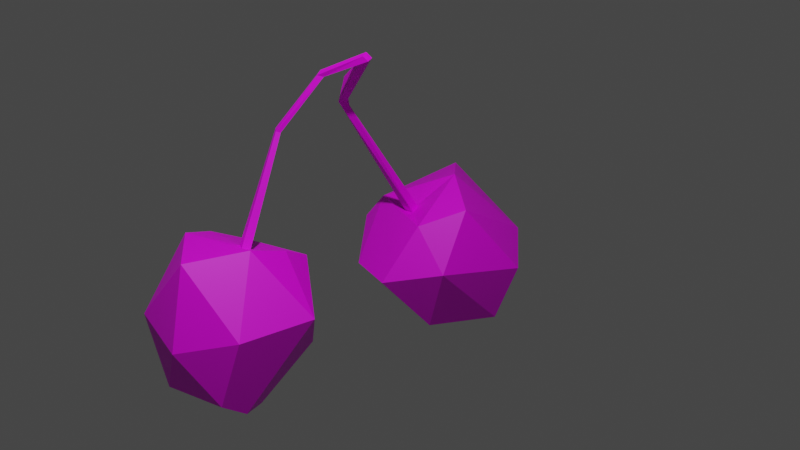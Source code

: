 # Source: Cherry.blend  (saved by Blender 2.83.19; exported with 4.5.12 LTS)
import bpy
from mathutils import Matrix  # noqa: F401  (used for matrix-valued properties, if any)

bpy.ops.wm.read_factory_settings(use_empty=True)
scene = bpy.context.scene
scene.name = 'Scene'

# ---- collections
col_collection = bpy.data.collections.new('Collection'); scene.collection.children.link(col_collection)

# ---- images (referenced by path relative to the original .blend; pixels are not part of the script)
import os
ASSET_DIR = os.environ.get("B2B_ASSET_DIR", "")  # directory of the original .blend (textures are referenced by path, not embedded)
HERE = os.path.dirname(os.path.abspath(__file__))  # packed textures are extracted next to this script under _unpacked/

def load_image(name, relpath, width, height, colorspace="sRGB"):
    """Load a texture the original file referenced (path relative to the .blend, or extracted next to this script)."""
    p = next((c for c in (os.path.join(HERE, relpath), os.path.join(ASSET_DIR, relpath)) if relpath and os.path.exists(c)), "")
    if p:
        img = bpy.data.images.load(p, check_existing=True)
        img.name = name
    else:  # same state as the original file: an image datablock whose file is absent (Cycles renders it pink)
        img = bpy.data.images.new(name, width, height)
        img.source = "FILE"
        img.filepath = "//" + (relpath or name)
    img.colorspace_settings.name = colorspace
    return img
img_reference_png = load_image('reference.png', 'Textures/reference.png', 1024, 1024, 'sRGB')

# ---- materials (node trees are filled in below, after node groups)
mat_cherry = bpy.data.materials.new('Cherry')
mat_cherry.use_transparent_shadow = False

# ---- material node trees
mat_cherry.use_nodes = True; mat_cherry.node_tree.nodes.clear()
_N = mat_cherry.node_tree.nodes; _L = mat_cherry.node_tree.links
n0 = _N.new('ShaderNodeBsdfPrincipled'); n0.name = 'Principled BSDF'; n0.location = (10, 300)
n0.distribution = 'GGX'
n0.subsurface_method = 'BURLEY'
n0.inputs[3].default_value = 1.45
n0.inputs[27].default_value = (0.0, 0.0, 0.0, 1.0)
n0.inputs[28].default_value = 1.0
n1 = _N.new('ShaderNodeOutputMaterial'); n1.name = 'Material Output'; n1.location = (300, 300)
n2 = _N.new('ShaderNodeTexImage'); n2.name = 'Image Texture'; n2.location = (-280, 280)
n2.image = img_reference_png
_L.new(n0.outputs[0], n1.inputs[0])
_L.new(n2.outputs[0], n0.inputs[0])
n1.is_active_output = True

# ---- world
world_world = bpy.data.worlds.new('World'); scene.world = world_world
world_world.use_nodes = True; world_world.node_tree.nodes.clear()
_N = world_world.node_tree.nodes; _L = world_world.node_tree.links
n0 = _N.new('ShaderNodeOutputWorld'); n0.name = 'World Output'; n0.location = (300, 300)
n1 = _N.new('ShaderNodeBackground'); n1.name = 'Background'; n1.location = (10, 300)
n1.inputs[0].default_value = (0.05088, 0.05088, 0.05088, 1.0)
_L.new(n1.outputs[0], n0.inputs[0])
n0.is_active_output = True
world_world.color = (0.05088, 0.05088, 0.05088)
world_world.use_sun_shadow = False
world_world.sun_shadow_jitter_overblur = 0.0

# ---- cameras
cam_camera = bpy.data.cameras.new('Camera')
cam_camera.clip_end = 100.0
cam_camera.ortho_scale = 7.314

# ---- lights
light_light = bpy.data.lights.new('Light', 'POINT')
light_light.transmission_factor = 0.0
light_light.energy = 1000.0
light_light.shadow_soft_size = 0.1
light_light.shadow_maximum_resolution = 0.006
light_light.use_absolute_resolution = True

# ---- meshes
me_plane = bpy.data.meshes.new('Plane')
me_plane.from_pydata([(0.3993, 0.7379, 0.3574), (0.5159, -0.0002961, 0.5234), (0.05084, 0.6849, -0.007037), (0.02903, 1.732, 0.0902), (0.0, -0.6634, 0.3577), (0.0, 0.7662, 0.4174), (-0.5159, -0.0002961, 0.5234), (0.0, 0.2794, 0.8397), (-0.3993, 0.7379, 0.3574), (0.0, 0.7013, 0.05199), (-0.05084, 0.6849, -0.007037), (-3.742e-10, 1.731, 0.122), (-0.02903, 1.732, 0.0902), (0.6869, -0.2099, 0.0109), (0.7804, 0.5302, -0.004174), (0.3842, 0.7402, -0.3655), (0.2738, -0.6035, 0.2904), (0.2622, -0.593, -0.3145), (0.5159, -0.0002961, -0.5234), (-0.6869, -0.2099, 0.0109), (-0.7804, 0.5302, -0.004174), (-0.2738, -0.6035, 0.2904), (0.0, -0.5507, -0.4714), (-0.2622, -0.593, -0.3145), (0.0, 0.7662, -0.4174), (-0.3842, 0.7402, -0.3655), (-0.5159, -0.0002961, -0.5234), (0.0, 0.2794, -0.8397), (0.0, 0.7105, -0.07453), (-3.742e-10, 1.762, 0.05804), (-4.223e-09, 2.254, 0.4455), (0.02967, 2.257, 0.3967), (-0.02967, 2.257, 0.3967), (-4.223e-09, 2.307, 0.3986), (-3.315e-09, 2.434, 0.849), (1.662, 1.695, 0.9559), (2.342, 1.312, 1.398), (1.58, 1.336, 0.6728), (1.424, 1.389, 1.271), (2.014, 0.9507, 1.633), (2.237, 0.4218, 1.4), (1.347, 0.7664, 1.219), (1.513, 1.264, 0.6784), (2.658, 1.319, 0.9159), (2.156, 1.816, 0.6768), (2.777, 0.7194, 0.688), (2.276, 1.43, 0.2555), (0.7581, 1.932, 0.3275), (1.822, 0.2284, 0.9365), (1.211, 0.5746, 0.6847), (1.25, 1.156, 0.9152), (2.379, 0.2345, 0.7068), (1.778, 1.127, 0.01786), (2.411, 0.6381, 0.1953), (2.646, 0.6776, 1.251), (1.473, 0.6753, 0.2269), (1.673, 1.352, 0.2243), (1.574, 1.268, 0.5581), (0.4462, 2.102, 0.3328), (0.472, 2.118, 0.4007), (0.2592, 2.31, 0.4682), (0.04368, 2.473, 0.8495), (-0.002437, 2.508, 0.8143), (-0.03483, 2.466, 0.8143)], [], [(1, 7, 0), (4, 1, 16), (13, 1, 14), (5, 9, 0), (0, 9, 2), (2, 15, 0), (9, 3, 2), (29, 31, 33), (6, 4, 21), (19, 6, 21), (5, 8, 9), (8, 10, 9), (10, 8, 25), (12, 9, 10), (29, 32, 12), (18, 22, 17), (17, 4, 16), (13, 17, 16), (13, 18, 17), (22, 4, 17), (24, 15, 28), (15, 2, 28), (3, 28, 2), (3, 30, 31), (26, 27, 25), (22, 26, 23), (23, 21, 4), (23, 19, 21), (19, 26, 20), (22, 23, 4), (24, 28, 25), (25, 28, 10), (28, 12, 10), (12, 30, 11), (31, 30, 34), (33, 63, 32), (30, 63, 34), (33, 31, 62), (63, 62, 34), (36, 38, 35), (54, 39, 36), (43, 36, 44), (50, 42, 35), (35, 42, 37), (37, 59, 47), (47, 59, 60), (50, 38, 41), (41, 38, 39), (41, 39, 40), (40, 54, 51), (48, 40, 51), (48, 41, 40), (42, 50, 57), (59, 37, 42), (56, 52, 46), (46, 52, 53), (46, 53, 45), (43, 45, 54), (43, 46, 45), (57, 56, 37), (37, 56, 35), (47, 57, 37), (53, 55, 51), (48, 55, 49), (45, 51, 54), (57, 50, 56), (57, 58, 42), (59, 62, 60), (59, 63, 34), (58, 60, 63), (60, 62, 63), (63, 62, 61), (34, 63, 61), (7, 5, 0), (4, 7, 1), (13, 16, 1), (1, 0, 14), (15, 14, 0), (9, 11, 3), (29, 3, 31), (8, 5, 7), (6, 8, 7), (6, 7, 4), (19, 20, 6), (20, 8, 6), (20, 25, 8), (12, 11, 9), (29, 33, 32), (15, 24, 27), (18, 15, 27), (18, 27, 22), (13, 14, 18), (14, 15, 18), (3, 29, 28), (3, 11, 30), (27, 24, 25), (22, 27, 26), (19, 23, 26), (26, 25, 20), (28, 29, 12), (12, 32, 30), (31, 34, 62), (33, 62, 63), (30, 32, 63), (38, 50, 35), (36, 39, 38), (54, 40, 39), (54, 36, 43), (36, 35, 44), (48, 49, 41), (49, 50, 41), (42, 58, 59), (47, 60, 58), (43, 44, 46), (44, 56, 46), (44, 35, 56), (56, 55, 52), (55, 53, 52), (51, 45, 53), (48, 51, 55), (50, 49, 56), (49, 55, 56), (57, 47, 58), (59, 61, 62), (59, 58, 63), (59, 34, 61)])
_uv = me_plane.uv_layers.new(name='UVMap')
_uv.uv.foreach_set('vector', [0.4727, 0.2719, 0.407, 0.2635, 0.4645, 0.2417, 0.4637, 0.3053, 0.4727, 0.2719, 0.4881, 0.2988, 0.5363, 0.2796, 0.4727, 0.2719, 0.5247, 0.2466, 0.4256, 0.2348, 0.4469, 0.2241, 0.4645, 0.2417, 0.4645, 0.2417, 0.4469, 0.2241, 0.4619, 0.2264, 0.4619, 0.2264, 0.4642, 0.2408, 0.4645, 0.2417, 0.3254, 0.9308, 0.4043, 0.9281, 0.3221, 0.9265, 0.4665, 0.8523, 0.5096, 0.7149, 0.5074, 0.7124, 0.4727, 0.2719, 0.4637, 0.3053, 0.4881, 0.2988, 0.5363, 0.2796, 0.4727, 0.2719, 0.4881, 0.2988, 0.4256, 0.2348, 0.4645, 0.2417, 0.4469, 0.2241, 0.4645, 0.2417, 0.4619, 0.2264, 0.4469, 0.2241, 0.4619, 0.2264, 0.4645, 0.2417, 0.4642, 0.2408, 0.4042, 0.9281, 0.3254, 0.9308, 0.3224, 0.9425, 0.4665, 0.8523, 0.5051, 0.7149, 0.4665, 0.8541, 0.4727, 0.2719, 0.4492, 0.3012, 0.4856, 0.2983, 0.4856, 0.2983, 0.4637, 0.3053, 0.4881, 0.2988, 0.5363, 0.2796, 0.4856, 0.2983, 0.4881, 0.2988, 0.5363, 0.2796, 0.4727, 0.2719, 0.4856, 0.2983, 0.4492, 0.3012, 0.4637, 0.3053, 0.4856, 0.2983, 0.4256, 0.2348, 0.4642, 0.2408, 0.4469, 0.2241, 0.4642, 0.2408, 0.4619, 0.2264, 0.4469, 0.2241, 0.4043, 0.9281, 0.3201, 0.9321, 0.3221, 0.9265, 0.4665, 0.8541, 0.5074, 0.7184, 0.5096, 0.7149, 0.4727, 0.2719, 0.407, 0.2635, 0.4642, 0.2408, 0.4492, 0.3012, 0.4727, 0.2719, 0.4856, 0.2983, 0.4856, 0.2983, 0.4881, 0.2988, 0.4637, 0.3053, 0.4856, 0.2983, 0.5363, 0.2796, 0.4881, 0.2988, 0.5363, 0.2796, 0.4727, 0.2719, 0.5247, 0.2466, 0.4492, 0.3012, 0.4856, 0.2983, 0.4637, 0.3053, 0.4256, 0.2348, 0.4469, 0.2241, 0.4642, 0.2408, 0.4642, 0.2408, 0.4469, 0.2241, 0.4619, 0.2264, 0.3201, 0.9321, 0.4042, 0.9281, 0.3224, 0.9425, 0.4665, 0.8541, 0.5074, 0.7184, 0.4665, 0.8551, 0.5096, 0.7149, 0.5074, 0.7184, 0.519, 0.5049, 0.5074, 0.7124, 0.5127, 0.4858, 0.5051, 0.7149, 0.5074, 0.7184, 0.5162, 0.5049, 0.5176, 0.5045, 0.5074, 0.7124, 0.5096, 0.7149, 0.5176, 0.4793, 0.5176, 0.4951, 0.5225, 0.4858, 0.5215, 0.4969, 0.4748, 0.2772, 0.4108, 0.2462, 0.4642, 0.2408, 0.4935, 0.3054, 0.4202, 0.2826, 0.4748, 0.2772, 0.5363, 0.2796, 0.4748, 0.2772, 0.5247, 0.2466, 0.4621, 0.2374, 0.4608, 0.2265, 0.4642, 0.2408, 0.4642, 0.2408, 0.4608, 0.2265, 0.4626, 0.2262, 0.3343, 0.9356, 0.4305, 0.9058, 0.409, 0.9239, 0.4679, 0.8525, 0.489, 0.7798, 0.5128, 0.7126, 0.4621, 0.2374, 0.4108, 0.2462, 0.4688, 0.2576, 0.4688, 0.2576, 0.4108, 0.2462, 0.4202, 0.2826, 0.4688, 0.2576, 0.4202, 0.2826, 0.4818, 0.2962, 0.4818, 0.2962, 0.4935, 0.3054, 0.4859, 0.295, 0.5363, 0.2796, 0.4818, 0.2962, 0.4859, 0.295, 0.5363, 0.2796, 0.4688, 0.2576, 0.4818, 0.2962, 0.4608, 0.2265, 0.4621, 0.2374, 0.4618, 0.2263, 0.4305, 0.9058, 0.3343, 0.9356, 0.3371, 0.9506, 0.4608, 0.2372, 0.4108, 0.2462, 0.4688, 0.2576, 0.4688, 0.2576, 0.4108, 0.2462, 0.4202, 0.2826, 0.4688, 0.2576, 0.4202, 0.2826, 0.4818, 0.2962, 0.5363, 0.2796, 0.4818, 0.2962, 0.4935, 0.3054, 0.5363, 0.2796, 0.4688, 0.2576, 0.4818, 0.2962, 0.4618, 0.2263, 0.4608, 0.2372, 0.4626, 0.2262, 0.4626, 0.2262, 0.4608, 0.2372, 0.4642, 0.2408, 0.409, 0.9239, 0.3307, 0.9462, 0.3343, 0.9356, 0.4202, 0.2826, 0.4678, 0.2505, 0.4859, 0.295, 0.5363, 0.2796, 0.4678, 0.2505, 0.5247, 0.2466, 0.4818, 0.2962, 0.4859, 0.295, 0.4935, 0.3054, 0.4618, 0.2263, 0.4621, 0.2374, 0.4608, 0.2372, 0.3307, 0.9462, 0.4264, 0.9033, 0.3371, 0.9506, 0.5063, 0.746, 0.5215, 0.4969, 0.5128, 0.7126, 0.5063, 0.746, 0.5137, 0.4969, 0.5162, 0.5049, 0.5021, 0.7436, 0.5128, 0.7126, 0.5127, 0.4858, 0.5128, 0.7126, 0.5225, 0.4858, 0.5176, 0.4793, 0.5176, 0.4951, 0.5215, 0.4969, 0.519, 0.5049, 0.5176, 0.5045, 0.5176, 0.4951, 0.519, 0.5049, 0.407, 0.2635, 0.4256, 0.2348, 0.4645, 0.2417, 0.4637, 0.3053, 0.407, 0.2635, 0.4727, 0.2719, 0.5363, 0.2796, 0.4881, 0.2988, 0.4727, 0.2719, 0.4727, 0.2719, 0.4645, 0.2417, 0.5247, 0.2466, 0.4642, 0.2408, 0.5247, 0.2466, 0.4645, 0.2417, 0.3254, 0.9308, 0.4042, 0.9291, 0.4043, 0.9281, 0.4665, 0.8523, 0.4665, 0.8541, 0.5096, 0.7149, 0.4645, 0.2417, 0.4256, 0.2348, 0.407, 0.2635, 0.4727, 0.2719, 0.4645, 0.2417, 0.407, 0.2635, 0.4727, 0.2719, 0.407, 0.2635, 0.4637, 0.3053, 0.5363, 0.2796, 0.5247, 0.2466, 0.4727, 0.2719, 0.5247, 0.2466, 0.4645, 0.2417, 0.4727, 0.2719, 0.5247, 0.2466, 0.4642, 0.2408, 0.4645, 0.2417, 0.4042, 0.9281, 0.4042, 0.9291, 0.3254, 0.9308, 0.4665, 0.8523, 0.5074, 0.7124, 0.5051, 0.7149, 0.4642, 0.2408, 0.4256, 0.2348, 0.407, 0.2635, 0.4727, 0.2719, 0.4642, 0.2408, 0.407, 0.2635, 0.4727, 0.2719, 0.407, 0.2635, 0.4492, 0.3012, 0.5363, 0.2796, 0.5247, 0.2466, 0.4727, 0.2719, 0.5247, 0.2466, 0.4642, 0.2408, 0.4727, 0.2719, 0.4043, 0.9281, 0.4042, 0.9263, 0.3201, 0.9321, 0.4665, 0.8541, 0.4665, 0.8551, 0.5074, 0.7184, 0.407, 0.2635, 0.4256, 0.2348, 0.4642, 0.2408, 0.4492, 0.3012, 0.407, 0.2635, 0.4727, 0.2719, 0.5363, 0.2796, 0.4856, 0.2983, 0.4727, 0.2719, 0.4727, 0.2719, 0.4642, 0.2408, 0.5247, 0.2466, 0.3201, 0.9321, 0.4042, 0.9263, 0.4042, 0.9281, 0.4665, 0.8541, 0.5051, 0.7149, 0.5074, 0.7184, 0.5096, 0.7149, 0.5215, 0.4969, 0.5225, 0.4858, 0.5074, 0.7124, 0.5176, 0.4793, 0.5127, 0.4858, 0.5074, 0.7184, 0.5051, 0.7149, 0.5162, 0.5049, 0.4108, 0.2462, 0.4621, 0.2374, 0.4642, 0.2408, 0.4748, 0.2772, 0.4202, 0.2826, 0.4108, 0.2462, 0.4935, 0.3054, 0.4818, 0.2962, 0.4202, 0.2826, 0.4935, 0.3054, 0.4748, 0.2772, 0.5363, 0.2796, 0.4748, 0.2772, 0.4642, 0.2408, 0.5247, 0.2466, 0.5363, 0.2796, 0.5247, 0.2466, 0.4688, 0.2576, 0.5247, 0.2466, 0.4621, 0.2374, 0.4688, 0.2576, 0.3371, 0.9506, 0.4264, 0.9033, 0.4305, 0.9058, 0.4679, 0.8525, 0.5128, 0.7126, 0.4849, 0.7773, 0.5363, 0.2796, 0.5247, 0.2466, 0.4688, 0.2576, 0.5247, 0.2466, 0.4608, 0.2372, 0.4688, 0.2576, 0.5247, 0.2466, 0.4642, 0.2408, 0.4608, 0.2372, 0.4608, 0.2372, 0.4678, 0.2505, 0.4108, 0.2462, 0.4678, 0.2505, 0.4202, 0.2826, 0.4108, 0.2462, 0.4859, 0.295, 0.4818, 0.2962, 0.4202, 0.2826, 0.5363, 0.2796, 0.4859, 0.295, 0.4678, 0.2505, 0.4621, 0.2374, 0.5247, 0.2466, 0.4608, 0.2372, 0.5247, 0.2466, 0.4678, 0.2505, 0.4608, 0.2372, 0.3307, 0.9462, 0.409, 0.9239, 0.4264, 0.9033, 0.5063, 0.746, 0.519, 0.5049, 0.5215, 0.4969, 0.5063, 0.746, 0.5021, 0.7436, 0.5137, 0.4969, 0.5063, 0.746, 0.5176, 0.5045, 0.519, 0.5049])
me_plane.materials.append(mat_cherry)
me_plane.use_remesh_fix_poles = True
me_plane.use_remesh_preserve_attributes = False
me_plane.use_mirror_vertex_groups = False
me_plane.update()

# ---- objects
ob_light = bpy.data.objects.new('Light', light_light)
ob_camera = bpy.data.objects.new('Camera', cam_camera)
ob_cherrymesh = bpy.data.objects.new('CherryMesh', me_plane)

# ---- transforms, parenting, visibility, modifiers, constraints
ob_light.location = (-3.145, -2.511, 5.904)
ob_light.rotation_euler = (0.6503, 0.05522, 1.866)
ob_light.lock_rotations_4d = False
ob_light.empty_display_type = 'ARROWS'
ob_light.color = (0.0, 0.0, 0.0, 0.0)
ob_light.lineart.crease_threshold = 0.0
ob_camera.location = (-7.417, -5.786, 4.104)
ob_camera.rotation_euler = (1.2, -7.102e-08, -1.0)
ob_camera.scale = (1.0, 1.0, 1.0)
ob_camera.lock_rotations_4d = False
ob_camera.empty_display_type = 'ARROWS'
ob_camera.color = (0.0, 0.0, 0.0, 0.0)
ob_camera.display_type = 'WIRE'
ob_camera.lineart.crease_threshold = 0.0
ob_cherrymesh.location = (-0.9677, 0.09513, -0.1909)
ob_cherrymesh.rotation_euler = (1.571, 0.3817, 5.394e-08)
ob_cherrymesh.lineart.crease_threshold = 0.0

# ---- collection membership
col_collection.objects.link(ob_light)
col_collection.objects.link(ob_camera)
col_collection.objects.link(ob_cherrymesh)

# ---- scene / render settings (as saved in the file)
scene.camera = ob_camera
scene.frame_start = 1; scene.frame_end = 250; scene.frame_set(1)
scene.render.engine = 'BLENDER_EEVEE_NEXT'
scene.cycles.use_denoising = False
scene.cycles.samples = 128
scene.cycles.sampling_pattern = 'TABULATED_SOBOL'
scene.cycles.use_adaptive_sampling = False
scene.cycles.use_light_tree = False
scene.view_settings.view_transform = 'Filmic'
bpy.context.view_layer.update()
